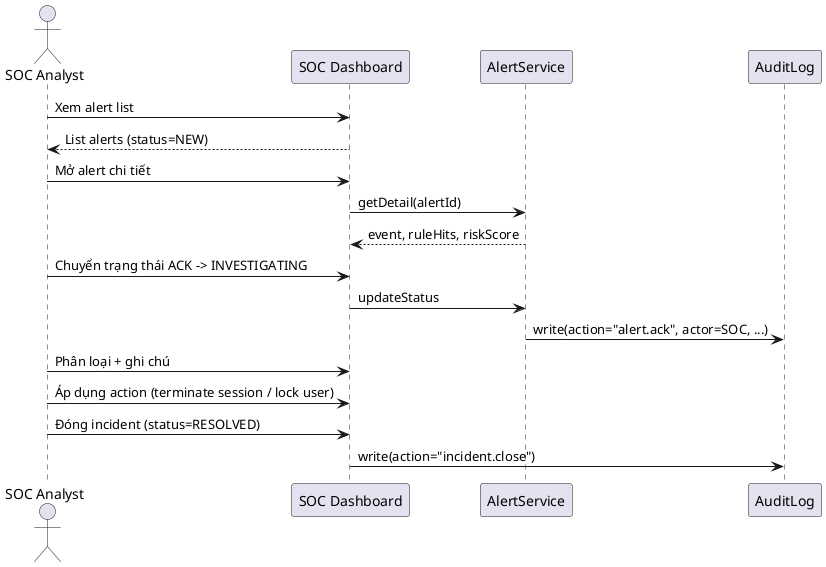

The diagram above was rendered by PlantUML. Its source (embedded in the PNG):
@startuml st04-soc-handle-alert
actor "SOC Analyst" as SOC
participant "SOC Dashboard" as DASH
participant "AlertService" as AS
participant "AuditLog" as AUD

SOC -> DASH : Xem alert list
DASH --> SOC : List alerts (status=NEW)
SOC -> DASH : Mở alert chi tiết
DASH -> AS : getDetail(alertId)
AS --> DASH : event, ruleHits, riskScore
SOC -> DASH : Chuyển trạng thái ACK -> INVESTIGATING
DASH -> AS : updateStatus
AS -> AUD : write(action="alert.ack", actor=SOC, ...)
SOC -> DASH : Phân loại + ghi chú
SOC -> DASH : Áp dụng action (terminate session / lock user)
SOC -> DASH : Đóng incident (status=RESOLVED)
DASH -> AUD : write(action="incident.close")
@enduml